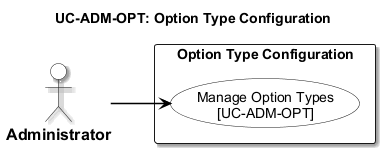

The diagram above was rendered by PlantUML. Its source (embedded in the PNG):
@startuml usecase-option-type-config
left to right direction

<style>
  root {
    fontName "Arial"
    fontSize 14
    shadowing false
  }
  actor {
    backgroundColor #FFFFFF
    borderColor #000000
    borderThickness 1.5
    fontColor #000000
    fontStyle bold
    fontSize 16
  }
  usecase {
    backgroundColor #FFFFFF
    borderColor #000000
    borderThickness 1.5
    fontColor #000000
  }
  rectangle {
    backgroundColor #FFFFFF
    borderColor #000000
    borderThickness 1.5
    fontStyle bold
  }
  arrow {
    lineColor #000000
    lineThickness 1.5
    fontSize 12
  }
</style>
title UC-ADM-OPT: Option Type Configuration

actor "Administrator" as Admin

rectangle "Option Type Configuration" {
  usecase "Manage Option Types\n[UC-ADM-OPT]" as UC_MAIN
}

Admin --> UC_MAIN

@enduml